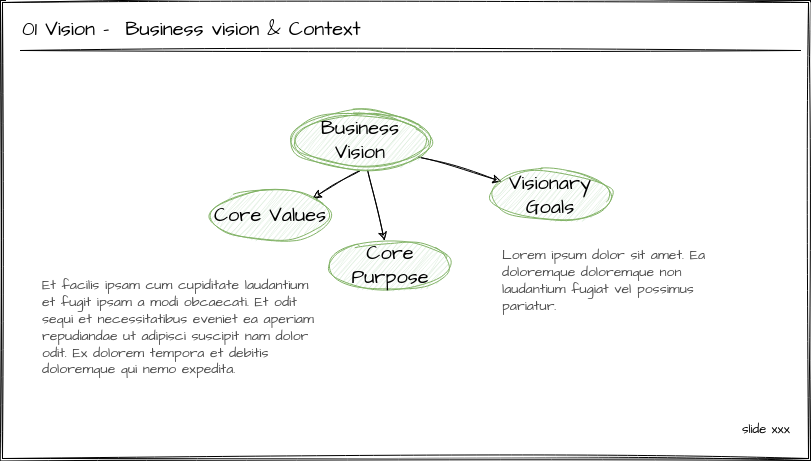

The diagram above was exported from draw.io. Its source (the exported page's mxGraphModel, read from the mxfile embedded in the PNG):
<mxGraphModel dx="1434" dy="795" grid="1" gridSize="10" guides="1" tooltips="1" connect="1" arrows="1" fold="1" page="1" pageScale="1" pageWidth="850" pageHeight="1100" math="0" shadow="0">
  <root>
    <mxCell id="0" />
    <mxCell id="1" parent="0" />
    <mxCell id="2" value="" style="shape=ext;double=1;rounded=0;whiteSpace=wrap;html=1;sketch=1;hachureGap=4;jiggle=2;curveFitting=1;fontFamily=Architects Daughter;fontSource=https%3A%2F%2Ffonts.googleapis.com%2Fcss%3Ffamily%3DArchitects%2BDaughter;fontSize=20;" vertex="1" parent="1">
      <mxGeometry x="20" y="40" width="810" height="460" as="geometry" />
    </mxCell>
    <mxCell id="3" value="01 Vision -  Business vision &amp; Context" style="text;whiteSpace=wrap;fontSize=20;fontFamily=Architects Daughter;" vertex="1" parent="1">
      <mxGeometry x="40" y="50" width="490" height="30" as="geometry" />
    </mxCell>
    <mxCell id="4" value="" style="endArrow=none;html=1;rounded=0;sketch=1;hachureGap=4;jiggle=2;curveFitting=1;fontFamily=Architects Daughter;fontSource=https%3A%2F%2Ffonts.googleapis.com%2Fcss%3Ffamily%3DArchitects%2BDaughter;fontSize=16;" edge="1" parent="1">
      <mxGeometry width="50" height="50" relative="1" as="geometry">
        <mxPoint x="40" y="90" as="sourcePoint" />
        <mxPoint x="820" y="90" as="targetPoint" />
      </mxGeometry>
    </mxCell>
    <mxCell id="5" style="rounded=0;sketch=1;hachureGap=4;jiggle=2;curveFitting=1;orthogonalLoop=1;jettySize=auto;html=1;fontFamily=Architects Daughter;fontSource=https%3A%2F%2Ffonts.googleapis.com%2Fcss%3Ffamily%3DArchitects%2BDaughter;fontSize=16;" edge="1" source="8" target="10" parent="1">
      <mxGeometry relative="1" as="geometry" />
    </mxCell>
    <mxCell id="6" style="rounded=0;sketch=1;hachureGap=4;jiggle=2;curveFitting=1;orthogonalLoop=1;jettySize=auto;html=1;exitX=0.5;exitY=1;exitDx=0;exitDy=0;entryX=1;entryY=0;entryDx=0;entryDy=0;fontFamily=Architects Daughter;fontSource=https%3A%2F%2Ffonts.googleapis.com%2Fcss%3Ffamily%3DArchitects%2BDaughter;fontSize=16;" edge="1" source="8" target="9" parent="1">
      <mxGeometry relative="1" as="geometry" />
    </mxCell>
    <mxCell id="7" style="rounded=0;sketch=1;hachureGap=4;jiggle=2;curveFitting=1;orthogonalLoop=1;jettySize=auto;html=1;fontFamily=Architects Daughter;fontSource=https%3A%2F%2Ffonts.googleapis.com%2Fcss%3Ffamily%3DArchitects%2BDaughter;fontSize=16;" edge="1" source="8" target="11" parent="1">
      <mxGeometry relative="1" as="geometry" />
    </mxCell>
    <mxCell id="8" value="Business Vision" style="ellipse;shape=doubleEllipse;whiteSpace=wrap;html=1;sketch=1;hachureGap=4;jiggle=2;curveFitting=1;fontFamily=Architects Daughter;fontSource=https%3A%2F%2Ffonts.googleapis.com%2Fcss%3Ffamily%3DArchitects%2BDaughter;fontSize=20;fillColor=#d5e8d4;strokeColor=#82b366;" vertex="1" parent="1">
      <mxGeometry x="310" y="150" width="140" height="60" as="geometry" />
    </mxCell>
    <mxCell id="9" value="Core Values" style="ellipse;whiteSpace=wrap;html=1;sketch=1;hachureGap=4;jiggle=2;curveFitting=1;fontFamily=Architects Daughter;fontSource=https%3A%2F%2Ffonts.googleapis.com%2Fcss%3Ffamily%3DArchitects%2BDaughter;fontSize=20;fillColor=#d5e8d4;strokeColor=#82b366;" vertex="1" parent="1">
      <mxGeometry x="230" y="230" width="120" height="50" as="geometry" />
    </mxCell>
    <mxCell id="10" value="Core Purpose" style="ellipse;whiteSpace=wrap;html=1;sketch=1;hachureGap=4;jiggle=2;curveFitting=1;fontFamily=Architects Daughter;fontSource=https%3A%2F%2Ffonts.googleapis.com%2Fcss%3Ffamily%3DArchitects%2BDaughter;fontSize=20;fillColor=#d5e8d4;strokeColor=#82b366;" vertex="1" parent="1">
      <mxGeometry x="350" y="280" width="120" height="50" as="geometry" />
    </mxCell>
    <mxCell id="11" value="Visionary Goals" style="ellipse;whiteSpace=wrap;html=1;sketch=1;hachureGap=4;jiggle=2;curveFitting=1;fontFamily=Architects Daughter;fontSource=https%3A%2F%2Ffonts.googleapis.com%2Fcss%3Ffamily%3DArchitects%2BDaughter;fontSize=20;fillColor=#d5e8d4;strokeColor=#82b366;" vertex="1" parent="1">
      <mxGeometry x="510" y="210" width="120" height="50" as="geometry" />
    </mxCell>
    <mxCell id="12" value="Et facilis ipsam cum cupiditate laudantium et fugit ipsam a modi obcaecati. Et odit sequi et necessitatibus eveniet ea aperiam repudiandae ut adipisci suscipit nam dolor odit. Ex dolorem tempora et debitis doloremque qui nemo expedita." style="text;whiteSpace=wrap;fontSize=14;fontFamily=Architects Daughter;fontColor=#4D4D4D;" vertex="1" parent="1">
      <mxGeometry x="60" y="310" width="280" height="100" as="geometry" />
    </mxCell>
    <mxCell id="13" value="Lorem ipsum dolor sit amet. Ea doloremque doloremque non laudantium fugiat vel possimus pariatur. " style="text;whiteSpace=wrap;fontSize=14;fontFamily=Architects Daughter;fontColor=#4D4D4D;" vertex="1" parent="1">
      <mxGeometry x="520" y="280" width="220" height="80" as="geometry" />
    </mxCell>
    <mxCell id="14" value="&lt;p style=&quot;margin-top: 0pt; margin-bottom: 0pt; margin-left: 0in; direction: ltr; unicode-bidi: embed; word-break: normal; font-size: 13px;&quot;&gt;&lt;span style=&quot;font-size: 13px; font-variant: normal; color: black;&quot;&gt;slide xxx&lt;/span&gt;&lt;/p&gt;" style="text;whiteSpace=wrap;html=1;fontSize=13;fontFamily=Architects Daughter;" vertex="1" parent="1">
      <mxGeometry x="760" y="455" width="60" height="20" as="geometry" />
    </mxCell>
  </root>
</mxGraphModel>